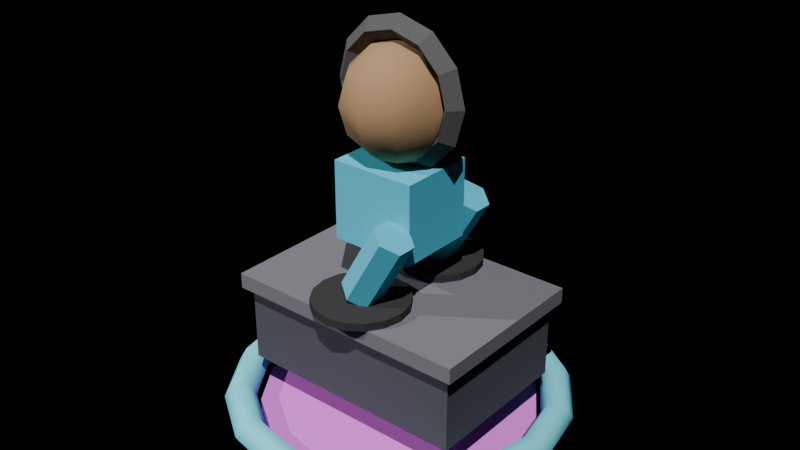 # Source: flyer.blend  (saved by Blender 5.0.119; exported with 4.5.12 LTS)
import bpy
from mathutils import Matrix  # noqa: F401  (used for matrix-valued properties, if any)

bpy.ops.wm.read_factory_settings(use_empty=True)
scene = bpy.context.scene
scene.name = 'Scene'

# ---- collections
col_collection = bpy.data.collections.new('Collection'); scene.collection.children.link(col_collection)

# ---- materials (node trees are filled in below, after node groups)
mat_hoverring = bpy.data.materials.new('HoverRing')
mat_glow = bpy.data.materials.new('Glow')
mat_deckbody = bpy.data.materials.new('DeckBody')
mat_decktop = bpy.data.materials.new('DeckTop')
mat_vinyl = bpy.data.materials.new('Vinyl')
mat_skin = bpy.data.materials.new('Skin')
mat_headphones = bpy.data.materials.new('Headphones')
mat_hoodie = bpy.data.materials.new('Hoodie')

# ---- material node trees
mat_hoverring.use_nodes = True; mat_hoverring.node_tree.nodes.clear()
_N = mat_hoverring.node_tree.nodes; _L = mat_hoverring.node_tree.links
n0 = _N.new('ShaderNodeBsdfPrincipled'); n0.name = 'Principled BSDF'; n0.location = (-200, 100)
n0.inputs[0].default_value = (0.2, 0.8, 0.95, 1.0)
n0.inputs[2].default_value = 1.0
n0.inputs[13].default_value = 0.0
n1 = _N.new('ShaderNodeOutputMaterial'); n1.name = 'Material Output'; n1.location = (200, 100)
_L.new(n0.outputs[0], n1.inputs[0])
n1.is_active_output = True
mat_glow.use_nodes = True; mat_glow.node_tree.nodes.clear()
_N = mat_glow.node_tree.nodes; _L = mat_glow.node_tree.links
n0 = _N.new('ShaderNodeBsdfPrincipled'); n0.name = 'Principled BSDF'; n0.location = (-200, 100)
n0.inputs[0].default_value = (0.9, 0.2, 0.9, 1.0)
n0.inputs[2].default_value = 1.0
n0.inputs[13].default_value = 0.0
n1 = _N.new('ShaderNodeOutputMaterial'); n1.name = 'Material Output'; n1.location = (200, 100)
_L.new(n0.outputs[0], n1.inputs[0])
n1.is_active_output = True
mat_deckbody.use_nodes = True; mat_deckbody.node_tree.nodes.clear()
_N = mat_deckbody.node_tree.nodes; _L = mat_deckbody.node_tree.links
n0 = _N.new('ShaderNodeBsdfPrincipled'); n0.name = 'Principled BSDF'; n0.location = (-200, 100)
n0.inputs[0].default_value = (0.1, 0.1, 0.12, 1.0)
n0.inputs[2].default_value = 1.0
n0.inputs[13].default_value = 0.0
n1 = _N.new('ShaderNodeOutputMaterial'); n1.name = 'Material Output'; n1.location = (200, 100)
_L.new(n0.outputs[0], n1.inputs[0])
n1.is_active_output = True
mat_decktop.use_nodes = True; mat_decktop.node_tree.nodes.clear()
_N = mat_decktop.node_tree.nodes; _L = mat_decktop.node_tree.links
n0 = _N.new('ShaderNodeBsdfPrincipled'); n0.name = 'Principled BSDF'; n0.location = (-200, 100)
n0.inputs[0].default_value = (0.2, 0.2, 0.22, 1.0)
n0.inputs[2].default_value = 1.0
n0.inputs[13].default_value = 0.0
n1 = _N.new('ShaderNodeOutputMaterial'); n1.name = 'Material Output'; n1.location = (200, 100)
_L.new(n0.outputs[0], n1.inputs[0])
n1.is_active_output = True
mat_vinyl.use_nodes = True; mat_vinyl.node_tree.nodes.clear()
_N = mat_vinyl.node_tree.nodes; _L = mat_vinyl.node_tree.links
n0 = _N.new('ShaderNodeBsdfPrincipled'); n0.name = 'Principled BSDF'; n0.location = (-200, 100)
n0.inputs[0].default_value = (0.05, 0.05, 0.05, 1.0)
n0.inputs[2].default_value = 1.0
n0.inputs[13].default_value = 0.0
n1 = _N.new('ShaderNodeOutputMaterial'); n1.name = 'Material Output'; n1.location = (200, 100)
_L.new(n0.outputs[0], n1.inputs[0])
n1.is_active_output = True
mat_skin.use_nodes = True; mat_skin.node_tree.nodes.clear()
_N = mat_skin.node_tree.nodes; _L = mat_skin.node_tree.links
n0 = _N.new('ShaderNodeBsdfPrincipled'); n0.name = 'Principled BSDF'; n0.location = (-200, 100)
n0.inputs[0].default_value = (0.45, 0.28, 0.15, 1.0)
n0.inputs[2].default_value = 1.0
n0.inputs[13].default_value = 0.0
n1 = _N.new('ShaderNodeOutputMaterial'); n1.name = 'Material Output'; n1.location = (200, 100)
_L.new(n0.outputs[0], n1.inputs[0])
n1.is_active_output = True
mat_headphones.use_nodes = True; mat_headphones.node_tree.nodes.clear()
_N = mat_headphones.node_tree.nodes; _L = mat_headphones.node_tree.links
n0 = _N.new('ShaderNodeBsdfPrincipled'); n0.name = 'Principled BSDF'; n0.location = (-200, 100)
n0.inputs[0].default_value = (0.12, 0.12, 0.12, 1.0)
n0.inputs[2].default_value = 1.0
n0.inputs[13].default_value = 0.0
n1 = _N.new('ShaderNodeOutputMaterial'); n1.name = 'Material Output'; n1.location = (200, 100)
_L.new(n0.outputs[0], n1.inputs[0])
n1.is_active_output = True
mat_hoodie.use_nodes = True; mat_hoodie.node_tree.nodes.clear()
_N = mat_hoodie.node_tree.nodes; _L = mat_hoodie.node_tree.links
n0 = _N.new('ShaderNodeBsdfPrincipled'); n0.name = 'Principled BSDF'; n0.location = (-200, 100)
n0.inputs[0].default_value = (0.1, 0.6, 0.8, 1.0)
n0.inputs[2].default_value = 1.0
n0.inputs[13].default_value = 0.0
n1 = _N.new('ShaderNodeOutputMaterial'); n1.name = 'Material Output'; n1.location = (200, 100)
_L.new(n0.outputs[0], n1.inputs[0])
n1.is_active_output = True

# ---- world
world_world = bpy.data.worlds.new('World'); scene.world = world_world
world_world.use_nodes = True; world_world.node_tree.nodes.clear()
_N = world_world.node_tree.nodes; _L = world_world.node_tree.links
n0 = _N.new('ShaderNodeOutputWorld'); n0.name = 'World Output'; n0.location = (200, 100)
n1 = _N.new('ShaderNodeBackground'); n1.name = 'Background'; n1.location = (-200, 100)
n1.inputs[0].default_value = (0.0, 0.0, 0.0, 1.0)
n1.inputs[1].default_value = 0.0
_L.new(n1.outputs[0], n0.inputs[0])
n0.is_active_output = True
world_world.color = (0.05088, 0.05088, 0.05088)
world_world.sun_shadow_jitter_overblur = 0.0

# ---- lights
light_sun = bpy.data.lights.new('Sun', 'SUN')
light_sun.energy = 3.0
light_sun_001 = bpy.data.lights.new('Sun.001', 'SUN')
light_sun_001.energy = 1.5

# ---- meshes
me_torus = bpy.data.meshes.new('Torus')
me_torus.from_pydata([(0.44, 0.0, 0.0), (0.42, 0.0, 0.03464), (0.38, 0.0, 0.03464), (0.36, 0.0, 4.899e-18), (0.38, 0.0, -0.03464), (0.42, 0.0, -0.03464), (0.4065, 0.1684, 0.0), (0.388, 0.1607, 0.03464), (0.3511, 0.1454, 0.03464), (0.3326, 0.1378, 4.899e-18), (0.3511, 0.1454, -0.03464), (0.388, 0.1607, -0.03464), (0.3111, 0.3111, 0.0), (0.297, 0.297, 0.03464), (0.2687, 0.2687, 0.03464), (0.2546, 0.2546, 4.899e-18), (0.2687, 0.2687, -0.03464), (0.297, 0.297, -0.03464), (0.1684, 0.4065, 0.0), (0.1607, 0.388, 0.03464), (0.1454, 0.3511, 0.03464), (0.1378, 0.3326, 4.899e-18), (0.1454, 0.3511, -0.03464), (0.1607, 0.388, -0.03464), (3.322e-08, 0.44, 0.0), (3.171e-08, 0.42, 0.03464), (2.869e-08, 0.38, 0.03464), (2.718e-08, 0.36, 4.899e-18), (2.869e-08, 0.38, -0.03464), (3.171e-08, 0.42, -0.03464), (-0.1684, 0.4065, 0.0), (-0.1607, 0.388, 0.03464), (-0.1454, 0.3511, 0.03464), (-0.1378, 0.3326, 4.899e-18), (-0.1454, 0.3511, -0.03464), (-0.1607, 0.388, -0.03464), (-0.3111, 0.3111, 0.0), (-0.297, 0.297, 0.03464), (-0.2687, 0.2687, 0.03464), (-0.2546, 0.2546, 4.899e-18), (-0.2687, 0.2687, -0.03464), (-0.297, 0.297, -0.03464), (-0.4065, 0.1684, 0.0), (-0.388, 0.1607, 0.03464), (-0.3511, 0.1454, 0.03464), (-0.3326, 0.1378, 4.899e-18), (-0.3511, 0.1454, -0.03464), (-0.388, 0.1607, -0.03464), (-0.44, 3.847e-08, 0.0), (-0.42, 3.672e-08, 0.03464), (-0.38, 3.322e-08, 0.03464), (-0.36, 3.147e-08, 4.899e-18), (-0.38, 3.322e-08, -0.03464), (-0.42, 3.672e-08, -0.03464), (-0.4065, -0.1684, 0.0), (-0.388, -0.1607, 0.03464), (-0.3511, -0.1454, 0.03464), (-0.3326, -0.1378, 4.899e-18), (-0.3511, -0.1454, -0.03464), (-0.388, -0.1607, -0.03464), (-0.3111, -0.3111, 0.0), (-0.297, -0.297, 0.03464), (-0.2687, -0.2687, 0.03464), (-0.2546, -0.2546, 4.899e-18), (-0.2687, -0.2687, -0.03464), (-0.297, -0.297, -0.03464), (-0.1684, -0.4065, 0.0), (-0.1607, -0.388, 0.03464), (-0.1454, -0.3511, 0.03464), (-0.1378, -0.3326, 4.899e-18), (-0.1454, -0.3511, -0.03464), (-0.1607, -0.388, -0.03464), (3.322e-08, -0.44, 0.0), (3.171e-08, -0.42, 0.03464), (2.869e-08, -0.38, 0.03464), (2.718e-08, -0.36, 4.899e-18), (2.869e-08, -0.38, -0.03464), (3.171e-08, -0.42, -0.03464), (0.1684, -0.4065, 0.0), (0.1607, -0.388, 0.03464), (0.1454, -0.3511, 0.03464), (0.1378, -0.3326, 4.899e-18), (0.1454, -0.3511, -0.03464), (0.1607, -0.388, -0.03464), (0.3111, -0.3111, 0.0), (0.297, -0.297, 0.03464), (0.2687, -0.2687, 0.03464), (0.2546, -0.2546, 4.899e-18), (0.2687, -0.2687, -0.03464), (0.297, -0.297, -0.03464), (0.4065, -0.1684, 0.0), (0.388, -0.1607, 0.03464), (0.3511, -0.1454, 0.03464), (0.3326, -0.1378, 4.899e-18), (0.3511, -0.1454, -0.03464), (0.388, -0.1607, -0.03464)], [], [(0, 6, 7, 1), (1, 7, 8, 2), (2, 8, 9, 3), (3, 9, 10, 4), (4, 10, 11, 5), (5, 11, 6, 0), (6, 12, 13, 7), (7, 13, 14, 8), (8, 14, 15, 9), (9, 15, 16, 10), (10, 16, 17, 11), (11, 17, 12, 6), (12, 18, 19, 13), (13, 19, 20, 14), (14, 20, 21, 15), (15, 21, 22, 16), (16, 22, 23, 17), (17, 23, 18, 12), (18, 24, 25, 19), (19, 25, 26, 20), (20, 26, 27, 21), (21, 27, 28, 22), (22, 28, 29, 23), (23, 29, 24, 18), (24, 30, 31, 25), (25, 31, 32, 26), (26, 32, 33, 27), (27, 33, 34, 28), (28, 34, 35, 29), (29, 35, 30, 24), (30, 36, 37, 31), (31, 37, 38, 32), (32, 38, 39, 33), (33, 39, 40, 34), (34, 40, 41, 35), (35, 41, 36, 30), (36, 42, 43, 37), (37, 43, 44, 38), (38, 44, 45, 39), (39, 45, 46, 40), (40, 46, 47, 41), (41, 47, 42, 36), (42, 48, 49, 43), (43, 49, 50, 44), (44, 50, 51, 45), (45, 51, 52, 46), (46, 52, 53, 47), (47, 53, 48, 42), (48, 54, 55, 49), (49, 55, 56, 50), (50, 56, 57, 51), (51, 57, 58, 52), (52, 58, 59, 53), (53, 59, 54, 48), (54, 60, 61, 55), (55, 61, 62, 56), (56, 62, 63, 57), (57, 63, 64, 58), (58, 64, 65, 59), (59, 65, 60, 54), (60, 66, 67, 61), (61, 67, 68, 62), (62, 68, 69, 63), (63, 69, 70, 64), (64, 70, 71, 65), (65, 71, 66, 60), (66, 72, 73, 67), (67, 73, 74, 68), (68, 74, 75, 69), (69, 75, 76, 70), (70, 76, 77, 71), (71, 77, 72, 66), (72, 78, 79, 73), (73, 79, 80, 74), (74, 80, 81, 75), (75, 81, 82, 76), (76, 82, 83, 77), (77, 83, 78, 72), (78, 84, 85, 79), (79, 85, 86, 80), (80, 86, 87, 81), (81, 87, 88, 82), (82, 88, 89, 83), (83, 89, 84, 78), (84, 90, 91, 85), (85, 91, 92, 86), (86, 92, 93, 87), (87, 93, 94, 88), (88, 94, 95, 89), (89, 95, 90, 84), (90, 0, 1, 91), (91, 1, 2, 92), (92, 2, 3, 93), (93, 3, 4, 94), (94, 4, 5, 95), (95, 5, 0, 90)])
me_torus.polygons.foreach_set('use_smooth', [True] * 96)
_uv = me_torus.uv_layers.new(name='UVMap')
_uv.uv.foreach_set('vector', [0.5, 0.5, 0.5625, 0.5, 0.5625, 0.6667, 0.5, 0.6667, 0.5, 0.6667, 0.5625, 0.6667, 0.5625, 0.8333, 0.5, 0.8333, 0.5, 0.8333, 0.5625, 0.8333, 0.5625, 1.0, 0.5, 1.0, 0.5, -1.11e-16, 0.5625, -1.11e-16, 0.5625, 0.1667, 0.5, 0.1667, 0.5, 0.1667, 0.5625, 0.1667, 0.5625, 0.3333, 0.5, 0.3333, 0.5, 0.3333, 0.5625, 0.3333, 0.5625, 0.5, 0.5, 0.5, 0.5625, 0.5, 0.625, 0.5, 0.625, 0.6667, 0.5625, 0.6667, 0.5625, 0.6667, 0.625, 0.6667, 0.625, 0.8333, 0.5625, 0.8333, 0.5625, 0.8333, 0.625, 0.8333, 0.625, 1.0, 0.5625, 1.0, 0.5625, -1.11e-16, 0.625, -1.11e-16, 0.625, 0.1667, 0.5625, 0.1667, 0.5625, 0.1667, 0.625, 0.1667, 0.625, 0.3333, 0.5625, 0.3333, 0.5625, 0.3333, 0.625, 0.3333, 0.625, 0.5, 0.5625, 0.5, 0.625, 0.5, 0.6875, 0.5, 0.6875, 0.6667, 0.625, 0.6667, 0.625, 0.6667, 0.6875, 0.6667, 0.6875, 0.8333, 0.625, 0.8333, 0.625, 0.8333, 0.6875, 0.8333, 0.6875, 1.0, 0.625, 1.0, 0.625, -1.11e-16, 0.6875, -1.11e-16, 0.6875, 0.1667, 0.625, 0.1667, 0.625, 0.1667, 0.6875, 0.1667, 0.6875, 0.3333, 0.625, 0.3333, 0.625, 0.3333, 0.6875, 0.3333, 0.6875, 0.5, 0.625, 0.5, 0.6875, 0.5, 0.75, 0.5, 0.75, 0.6667, 0.6875, 0.6667, 0.6875, 0.6667, 0.75, 0.6667, 0.75, 0.8333, 0.6875, 0.8333, 0.6875, 0.8333, 0.75, 0.8333, 0.75, 1.0, 0.6875, 1.0, 0.6875, -1.11e-16, 0.75, -1.11e-16, 0.75, 0.1667, 0.6875, 0.1667, 0.6875, 0.1667, 0.75, 0.1667, 0.75, 0.3333, 0.6875, 0.3333, 0.6875, 0.3333, 0.75, 0.3333, 0.75, 0.5, 0.6875, 0.5, 0.75, 0.5, 0.8125, 0.5, 0.8125, 0.6667, 0.75, 0.6667, 0.75, 0.6667, 0.8125, 0.6667, 0.8125, 0.8333, 0.75, 0.8333, 0.75, 0.8333, 0.8125, 0.8333, 0.8125, 1.0, 0.75, 1.0, 0.75, -1.11e-16, 0.8125, -1.11e-16, 0.8125, 0.1667, 0.75, 0.1667, 0.75, 0.1667, 0.8125, 0.1667, 0.8125, 0.3333, 0.75, 0.3333, 0.75, 0.3333, 0.8125, 0.3333, 0.8125, 0.5, 0.75, 0.5, 0.8125, 0.5, 0.875, 0.5, 0.875, 0.6667, 0.8125, 0.6667, 0.8125, 0.6667, 0.875, 0.6667, 0.875, 0.8333, 0.8125, 0.8333, 0.8125, 0.8333, 0.875, 0.8333, 0.875, 1.0, 0.8125, 1.0, 0.8125, -1.11e-16, 0.875, -1.11e-16, 0.875, 0.1667, 0.8125, 0.1667, 0.8125, 0.1667, 0.875, 0.1667, 0.875, 0.3333, 0.8125, 0.3333, 0.8125, 0.3333, 0.875, 0.3333, 0.875, 0.5, 0.8125, 0.5, 0.875, 0.5, 0.9375, 0.5, 0.9375, 0.6667, 0.875, 0.6667, 0.875, 0.6667, 0.9375, 0.6667, 0.9375, 0.8333, 0.875, 0.8333, 0.875, 0.8333, 0.9375, 0.8333, 0.9375, 1.0, 0.875, 1.0, 0.875, -1.11e-16, 0.9375, -1.11e-16, 0.9375, 0.1667, 0.875, 0.1667, 0.875, 0.1667, 0.9375, 0.1667, 0.9375, 0.3333, 0.875, 0.3333, 0.875, 0.3333, 0.9375, 0.3333, 0.9375, 0.5, 0.875, 0.5, 0.9375, 0.5, 1.0, 0.5, 1.0, 0.6667, 0.9375, 0.6667, 0.9375, 0.6667, 1.0, 0.6667, 1.0, 0.8333, 0.9375, 0.8333, 0.9375, 0.8333, 1.0, 0.8333, 1.0, 1.0, 0.9375, 1.0, 0.9375, -1.11e-16, 1.0, -1.11e-16, 1.0, 0.1667, 0.9375, 0.1667, 0.9375, 0.1667, 1.0, 0.1667, 1.0, 0.3333, 0.9375, 0.3333, 0.9375, 0.3333, 1.0, 0.3333, 1.0, 0.5, 0.9375, 0.5, 0.0, 0.5, 0.0625, 0.5, 0.0625, 0.6667, 0.0, 0.6667, 0.0, 0.6667, 0.0625, 0.6667, 0.0625, 0.8333, 0.0, 0.8333, 0.0, 0.8333, 0.0625, 0.8333, 0.0625, 1.0, 0.0, 1.0, 0.0, -1.11e-16, 0.0625, -1.11e-16, 0.0625, 0.1667, 0.0, 0.1667, 0.0, 0.1667, 0.0625, 0.1667, 0.0625, 0.3333, 0.0, 0.3333, 0.0, 0.3333, 0.0625, 0.3333, 0.0625, 0.5, 0.0, 0.5, 0.0625, 0.5, 0.125, 0.5, 0.125, 0.6667, 0.0625, 0.6667, 0.0625, 0.6667, 0.125, 0.6667, 0.125, 0.8333, 0.0625, 0.8333, 0.0625, 0.8333, 0.125, 0.8333, 0.125, 1.0, 0.0625, 1.0, 0.0625, -1.11e-16, 0.125, -1.11e-16, 0.125, 0.1667, 0.0625, 0.1667, 0.0625, 0.1667, 0.125, 0.1667, 0.125, 0.3333, 0.0625, 0.3333, 0.0625, 0.3333, 0.125, 0.3333, 0.125, 0.5, 0.0625, 0.5, 0.125, 0.5, 0.1875, 0.5, 0.1875, 0.6667, 0.125, 0.6667, 0.125, 0.6667, 0.1875, 0.6667, 0.1875, 0.8333, 0.125, 0.8333, 0.125, 0.8333, 0.1875, 0.8333, 0.1875, 1.0, 0.125, 1.0, 0.125, -1.11e-16, 0.1875, -1.11e-16, 0.1875, 0.1667, 0.125, 0.1667, 0.125, 0.1667, 0.1875, 0.1667, 0.1875, 0.3333, 0.125, 0.3333, 0.125, 0.3333, 0.1875, 0.3333, 0.1875, 0.5, 0.125, 0.5, 0.1875, 0.5, 0.25, 0.5, 0.25, 0.6667, 0.1875, 0.6667, 0.1875, 0.6667, 0.25, 0.6667, 0.25, 0.8333, 0.1875, 0.8333, 0.1875, 0.8333, 0.25, 0.8333, 0.25, 1.0, 0.1875, 1.0, 0.1875, -1.11e-16, 0.25, -1.11e-16, 0.25, 0.1667, 0.1875, 0.1667, 0.1875, 0.1667, 0.25, 0.1667, 0.25, 0.3333, 0.1875, 0.3333, 0.1875, 0.3333, 0.25, 0.3333, 0.25, 0.5, 0.1875, 0.5, 0.25, 0.5, 0.3125, 0.5, 0.3125, 0.6667, 0.25, 0.6667, 0.25, 0.6667, 0.3125, 0.6667, 0.3125, 0.8333, 0.25, 0.8333, 0.25, 0.8333, 0.3125, 0.8333, 0.3125, 1.0, 0.25, 1.0, 0.25, -1.11e-16, 0.3125, -1.11e-16, 0.3125, 0.1667, 0.25, 0.1667, 0.25, 0.1667, 0.3125, 0.1667, 0.3125, 0.3333, 0.25, 0.3333, 0.25, 0.3333, 0.3125, 0.3333, 0.3125, 0.5, 0.25, 0.5, 0.3125, 0.5, 0.375, 0.5, 0.375, 0.6667, 0.3125, 0.6667, 0.3125, 0.6667, 0.375, 0.6667, 0.375, 0.8333, 0.3125, 0.8333, 0.3125, 0.8333, 0.375, 0.8333, 0.375, 1.0, 0.3125, 1.0, 0.3125, -1.11e-16, 0.375, -1.11e-16, 0.375, 0.1667, 0.3125, 0.1667, 0.3125, 0.1667, 0.375, 0.1667, 0.375, 0.3333, 0.3125, 0.3333, 0.3125, 0.3333, 0.375, 0.3333, 0.375, 0.5, 0.3125, 0.5, 0.375, 0.5, 0.4375, 0.5, 0.4375, 0.6667, 0.375, 0.6667, 0.375, 0.6667, 0.4375, 0.6667, 0.4375, 0.8333, 0.375, 0.8333, 0.375, 0.8333, 0.4375, 0.8333, 0.4375, 1.0, 0.375, 1.0, 0.375, -1.11e-16, 0.4375, -1.11e-16, 0.4375, 0.1667, 0.375, 0.1667, 0.375, 0.1667, 0.4375, 0.1667, 0.4375, 0.3333, 0.375, 0.3333, 0.375, 0.3333, 0.4375, 0.3333, 0.4375, 0.5, 0.375, 0.5, 0.4375, 0.5, 0.5, 0.5, 0.5, 0.6667, 0.4375, 0.6667, 0.4375, 0.6667, 0.5, 0.6667, 0.5, 0.8333, 0.4375, 0.8333, 0.4375, 0.8333, 0.5, 0.8333, 0.5, 1.0, 0.4375, 1.0, 0.4375, -1.11e-16, 0.5, -1.11e-16, 0.5, 0.1667, 0.4375, 0.1667, 0.4375, 0.1667, 0.5, 0.1667, 0.5, 0.3333, 0.4375, 0.3333, 0.4375, 0.3333, 0.5, 0.3333, 0.5, 0.5, 0.4375, 0.5])
me_torus.materials.append(mat_hoverring)
me_torus.update()
me_cylinder = bpy.data.meshes.new('Cylinder')
me_cylinder.from_pydata([(0.0, 0.35, -0.015), (0.0, 0.35, 0.015), (0.1339, 0.3234, -0.015), (0.1339, 0.3234, 0.015), (0.2475, 0.2475, -0.015), (0.2475, 0.2475, 0.015), (0.3234, 0.1339, -0.015), (0.3234, 0.1339, 0.015), (0.35, 0.0, -0.015), (0.35, 0.0, 0.015), (0.3234, -0.1339, -0.015), (0.3234, -0.1339, 0.015), (0.2475, -0.2475, -0.015), (0.2475, -0.2475, 0.015), (0.1339, -0.3234, -0.015), (0.1339, -0.3234, 0.015), (0.0, -0.35, -0.015), (0.0, -0.35, 0.015), (-0.1339, -0.3234, -0.015), (-0.1339, -0.3234, 0.015), (-0.2475, -0.2475, -0.015), (-0.2475, -0.2475, 0.015), (-0.3234, -0.1339, -0.015), (-0.3234, -0.1339, 0.015), (-0.35, 0.0, -0.015), (-0.35, 0.0, 0.015), (-0.3234, 0.1339, -0.015), (-0.3234, 0.1339, 0.015), (-0.2475, 0.2475, -0.015), (-0.2475, 0.2475, 0.015), (-0.1339, 0.3234, -0.015), (-0.1339, 0.3234, 0.015)], [], [(0, 1, 3, 2), (2, 3, 5, 4), (4, 5, 7, 6), (6, 7, 9, 8), (8, 9, 11, 10), (10, 11, 13, 12), (12, 13, 15, 14), (14, 15, 17, 16), (16, 17, 19, 18), (18, 19, 21, 20), (20, 21, 23, 22), (22, 23, 25, 24), (24, 25, 27, 26), (26, 27, 29, 28), (3, 1, 31, 29, 27, 25, 23, 21, 19, 17, 15, 13, 11, 9, 7, 5), (28, 29, 31, 30), (30, 31, 1, 0), (0, 2, 4, 6, 8, 10, 12, 14, 16, 18, 20, 22, 24, 26, 28, 30)])
_uv = me_cylinder.uv_layers.new(name='UVMap')
_uv.uv.foreach_set('vector', [1.0, 0.5, 1.0, 1.0, 0.9375, 1.0, 0.9375, 0.5, 0.9375, 0.5, 0.9375, 1.0, 0.875, 1.0, 0.875, 0.5, 0.875, 0.5, 0.875, 1.0, 0.8125, 1.0, 0.8125, 0.5, 0.8125, 0.5, 0.8125, 1.0, 0.75, 1.0, 0.75, 0.5, 0.75, 0.5, 0.75, 1.0, 0.6875, 1.0, 0.6875, 0.5, 0.6875, 0.5, 0.6875, 1.0, 0.625, 1.0, 0.625, 0.5, 0.625, 0.5, 0.625, 1.0, 0.5625, 1.0, 0.5625, 0.5, 0.5625, 0.5, 0.5625, 1.0, 0.5, 1.0, 0.5, 0.5, 0.5, 0.5, 0.5, 1.0, 0.4375, 1.0, 0.4375, 0.5, 0.4375, 0.5, 0.4375, 1.0, 0.375, 1.0, 0.375, 0.5, 0.375, 0.5, 0.375, 1.0, 0.3125, 1.0, 0.3125, 0.5, 0.3125, 0.5, 0.3125, 1.0, 0.25, 1.0, 0.25, 0.5, 0.25, 0.5, 0.25, 1.0, 0.1875, 1.0, 0.1875, 0.5, 0.1875, 0.5, 0.1875, 1.0, 0.125, 1.0, 0.125, 0.5, 0.3418, 0.4717, 0.25, 0.49, 0.1582, 0.4717, 0.08029, 0.4197, 0.02827, 0.3418, 0.01, 0.25, 0.02827, 0.1582, 0.08029, 0.08029, 0.1582, 0.02827, 0.25, 0.01, 0.3418, 0.02827, 0.4197, 0.08029, 0.4717, 0.1582, 0.49, 0.25, 0.4717, 0.3418, 0.4197, 0.4197, 0.125, 0.5, 0.125, 1.0, 0.0625, 1.0, 0.0625, 0.5, 0.0625, 0.5, 0.0625, 1.0, 0.0, 1.0, 0.0, 0.5, 0.75, 0.49, 0.8418, 0.4717, 0.9197, 0.4197, 0.9717, 0.3418, 0.99, 0.25, 0.9717, 0.1582, 0.9197, 0.08029, 0.8418, 0.02827, 0.75, 0.01, 0.6582, 0.02827, 0.5803, 0.08029, 0.5283, 0.1582, 0.51, 0.25, 0.5283, 0.3418, 0.5803, 0.4197, 0.6582, 0.4717])
me_cylinder.materials.append(mat_glow)
me_cylinder.update()
me_cube = bpy.data.meshes.new('Cube')
me_cube.from_pydata([(-0.3, -0.2, 0.22), (-0.3, -0.2, 0.42), (-0.3, 0.2, 0.22), (-0.3, 0.2, 0.42), (0.3, -0.2, 0.22), (0.3, -0.2, 0.42), (0.3, 0.2, 0.22), (0.3, 0.2, 0.42)], [], [(0, 1, 3, 2), (2, 3, 7, 6), (6, 7, 5, 4), (4, 5, 1, 0), (2, 6, 4, 0), (7, 3, 1, 5)])
_uv = me_cube.uv_layers.new(name='UVMap')
_uv.uv.foreach_set('vector', [0.375, 0.0, 0.625, 0.0, 0.625, 0.25, 0.375, 0.25, 0.375, 0.25, 0.625, 0.25, 0.625, 0.5, 0.375, 0.5, 0.375, 0.5, 0.625, 0.5, 0.625, 0.75, 0.375, 0.75, 0.375, 0.75, 0.625, 0.75, 0.625, 1.0, 0.375, 1.0, 0.125, 0.5, 0.375, 0.5, 0.375, 0.75, 0.125, 0.75, 0.625, 0.5, 0.875, 0.5, 0.875, 0.75, 0.625, 0.75])
me_cube.materials.append(mat_deckbody)
me_cube.update()
me_cube_001 = bpy.data.meshes.new('Cube.001')
me_cube_001.from_pydata([(-0.32, -0.22, 0.42), (-0.32, -0.22, 0.46), (-0.32, 0.22, 0.42), (-0.32, 0.22, 0.46), (0.32, -0.22, 0.42), (0.32, -0.22, 0.46), (0.32, 0.22, 0.42), (0.32, 0.22, 0.46)], [], [(0, 1, 3, 2), (2, 3, 7, 6), (6, 7, 5, 4), (4, 5, 1, 0), (2, 6, 4, 0), (7, 3, 1, 5)])
_uv = me_cube_001.uv_layers.new(name='UVMap')
_uv.uv.foreach_set('vector', [0.375, 0.0, 0.625, 0.0, 0.625, 0.25, 0.375, 0.25, 0.375, 0.25, 0.625, 0.25, 0.625, 0.5, 0.375, 0.5, 0.375, 0.5, 0.625, 0.5, 0.625, 0.75, 0.375, 0.75, 0.375, 0.75, 0.625, 0.75, 0.625, 1.0, 0.375, 1.0, 0.125, 0.5, 0.375, 0.5, 0.375, 0.75, 0.125, 0.75, 0.625, 0.5, 0.875, 0.5, 0.875, 0.75, 0.625, 0.75])
me_cube_001.materials.append(mat_decktop)
me_cube_001.update()
me_cylinder_001 = bpy.data.meshes.new('Cylinder.001')
me_cylinder_001.from_pydata([(0.0, 0.12, -0.01), (0.0, 0.12, 0.01), (0.04592, 0.1109, -0.01), (0.04592, 0.1109, 0.01), (0.08485, 0.08485, -0.01), (0.08485, 0.08485, 0.01), (0.1109, 0.04592, -0.01), (0.1109, 0.04592, 0.01), (0.12, 0.0, -0.01), (0.12, 0.0, 0.01), (0.1109, -0.04592, -0.01), (0.1109, -0.04592, 0.01), (0.08485, -0.08485, -0.01), (0.08485, -0.08485, 0.01), (0.04592, -0.1109, -0.01), (0.04592, -0.1109, 0.01), (0.0, -0.12, -0.01), (0.0, -0.12, 0.01), (-0.04592, -0.1109, -0.01), (-0.04592, -0.1109, 0.01), (-0.08485, -0.08485, -0.01), (-0.08485, -0.08485, 0.01), (-0.1109, -0.04592, -0.01), (-0.1109, -0.04592, 0.01), (-0.12, 0.0, -0.01), (-0.12, 0.0, 0.01), (-0.1109, 0.04592, -0.01), (-0.1109, 0.04592, 0.01), (-0.08485, 0.08485, -0.01), (-0.08485, 0.08485, 0.01), (-0.04592, 0.1109, -0.01), (-0.04592, 0.1109, 0.01)], [], [(0, 1, 3, 2), (2, 3, 5, 4), (4, 5, 7, 6), (6, 7, 9, 8), (8, 9, 11, 10), (10, 11, 13, 12), (12, 13, 15, 14), (14, 15, 17, 16), (16, 17, 19, 18), (18, 19, 21, 20), (20, 21, 23, 22), (22, 23, 25, 24), (24, 25, 27, 26), (26, 27, 29, 28), (3, 1, 31, 29, 27, 25, 23, 21, 19, 17, 15, 13, 11, 9, 7, 5), (28, 29, 31, 30), (30, 31, 1, 0), (0, 2, 4, 6, 8, 10, 12, 14, 16, 18, 20, 22, 24, 26, 28, 30)])
_uv = me_cylinder_001.uv_layers.new(name='UVMap')
_uv.uv.foreach_set('vector', [1.0, 0.5, 1.0, 1.0, 0.9375, 1.0, 0.9375, 0.5, 0.9375, 0.5, 0.9375, 1.0, 0.875, 1.0, 0.875, 0.5, 0.875, 0.5, 0.875, 1.0, 0.8125, 1.0, 0.8125, 0.5, 0.8125, 0.5, 0.8125, 1.0, 0.75, 1.0, 0.75, 0.5, 0.75, 0.5, 0.75, 1.0, 0.6875, 1.0, 0.6875, 0.5, 0.6875, 0.5, 0.6875, 1.0, 0.625, 1.0, 0.625, 0.5, 0.625, 0.5, 0.625, 1.0, 0.5625, 1.0, 0.5625, 0.5, 0.5625, 0.5, 0.5625, 1.0, 0.5, 1.0, 0.5, 0.5, 0.5, 0.5, 0.5, 1.0, 0.4375, 1.0, 0.4375, 0.5, 0.4375, 0.5, 0.4375, 1.0, 0.375, 1.0, 0.375, 0.5, 0.375, 0.5, 0.375, 1.0, 0.3125, 1.0, 0.3125, 0.5, 0.3125, 0.5, 0.3125, 1.0, 0.25, 1.0, 0.25, 0.5, 0.25, 0.5, 0.25, 1.0, 0.1875, 1.0, 0.1875, 0.5, 0.1875, 0.5, 0.1875, 1.0, 0.125, 1.0, 0.125, 0.5, 0.3418, 0.4717, 0.25, 0.49, 0.1582, 0.4717, 0.08029, 0.4197, 0.02827, 0.3418, 0.01, 0.25, 0.02827, 0.1582, 0.08029, 0.08029, 0.1582, 0.02827, 0.25, 0.01, 0.3418, 0.02827, 0.4197, 0.08029, 0.4717, 0.1582, 0.49, 0.25, 0.4717, 0.3418, 0.4197, 0.4197, 0.125, 0.5, 0.125, 1.0, 0.0625, 1.0, 0.0625, 0.5, 0.0625, 0.5, 0.0625, 1.0, 0.0, 1.0, 0.0, 0.5, 0.75, 0.49, 0.8418, 0.4717, 0.9197, 0.4197, 0.9717, 0.3418, 0.99, 0.25, 0.9717, 0.1582, 0.9197, 0.08029, 0.8418, 0.02827, 0.75, 0.01, 0.6582, 0.02827, 0.5803, 0.08029, 0.5283, 0.1582, 0.51, 0.25, 0.5283, 0.3418, 0.5803, 0.4197, 0.6582, 0.4717])
me_cylinder_001.materials.append(mat_vinyl)
me_cylinder_001.update()
me_cylinder_002 = bpy.data.meshes.new('Cylinder.002')
me_cylinder_002.from_pydata([(0.0, 0.12, -0.01), (0.0, 0.12, 0.01), (0.04592, 0.1109, -0.01), (0.04592, 0.1109, 0.01), (0.08485, 0.08485, -0.01), (0.08485, 0.08485, 0.01), (0.1109, 0.04592, -0.01), (0.1109, 0.04592, 0.01), (0.12, 0.0, -0.01), (0.12, 0.0, 0.01), (0.1109, -0.04592, -0.01), (0.1109, -0.04592, 0.01), (0.08485, -0.08485, -0.01), (0.08485, -0.08485, 0.01), (0.04592, -0.1109, -0.01), (0.04592, -0.1109, 0.01), (0.0, -0.12, -0.01), (0.0, -0.12, 0.01), (-0.04592, -0.1109, -0.01), (-0.04592, -0.1109, 0.01), (-0.08485, -0.08485, -0.01), (-0.08485, -0.08485, 0.01), (-0.1109, -0.04592, -0.01), (-0.1109, -0.04592, 0.01), (-0.12, 0.0, -0.01), (-0.12, 0.0, 0.01), (-0.1109, 0.04592, -0.01), (-0.1109, 0.04592, 0.01), (-0.08485, 0.08485, -0.01), (-0.08485, 0.08485, 0.01), (-0.04592, 0.1109, -0.01), (-0.04592, 0.1109, 0.01)], [], [(0, 1, 3, 2), (2, 3, 5, 4), (4, 5, 7, 6), (6, 7, 9, 8), (8, 9, 11, 10), (10, 11, 13, 12), (12, 13, 15, 14), (14, 15, 17, 16), (16, 17, 19, 18), (18, 19, 21, 20), (20, 21, 23, 22), (22, 23, 25, 24), (24, 25, 27, 26), (26, 27, 29, 28), (3, 1, 31, 29, 27, 25, 23, 21, 19, 17, 15, 13, 11, 9, 7, 5), (28, 29, 31, 30), (30, 31, 1, 0), (0, 2, 4, 6, 8, 10, 12, 14, 16, 18, 20, 22, 24, 26, 28, 30)])
_uv = me_cylinder_002.uv_layers.new(name='UVMap')
_uv.uv.foreach_set('vector', [1.0, 0.5, 1.0, 1.0, 0.9375, 1.0, 0.9375, 0.5, 0.9375, 0.5, 0.9375, 1.0, 0.875, 1.0, 0.875, 0.5, 0.875, 0.5, 0.875, 1.0, 0.8125, 1.0, 0.8125, 0.5, 0.8125, 0.5, 0.8125, 1.0, 0.75, 1.0, 0.75, 0.5, 0.75, 0.5, 0.75, 1.0, 0.6875, 1.0, 0.6875, 0.5, 0.6875, 0.5, 0.6875, 1.0, 0.625, 1.0, 0.625, 0.5, 0.625, 0.5, 0.625, 1.0, 0.5625, 1.0, 0.5625, 0.5, 0.5625, 0.5, 0.5625, 1.0, 0.5, 1.0, 0.5, 0.5, 0.5, 0.5, 0.5, 1.0, 0.4375, 1.0, 0.4375, 0.5, 0.4375, 0.5, 0.4375, 1.0, 0.375, 1.0, 0.375, 0.5, 0.375, 0.5, 0.375, 1.0, 0.3125, 1.0, 0.3125, 0.5, 0.3125, 0.5, 0.3125, 1.0, 0.25, 1.0, 0.25, 0.5, 0.25, 0.5, 0.25, 1.0, 0.1875, 1.0, 0.1875, 0.5, 0.1875, 0.5, 0.1875, 1.0, 0.125, 1.0, 0.125, 0.5, 0.3418, 0.4717, 0.25, 0.49, 0.1582, 0.4717, 0.08029, 0.4197, 0.02827, 0.3418, 0.01, 0.25, 0.02827, 0.1582, 0.08029, 0.08029, 0.1582, 0.02827, 0.25, 0.01, 0.3418, 0.02827, 0.4197, 0.08029, 0.4717, 0.1582, 0.49, 0.25, 0.4717, 0.3418, 0.4197, 0.4197, 0.125, 0.5, 0.125, 1.0, 0.0625, 1.0, 0.0625, 0.5, 0.0625, 0.5, 0.0625, 1.0, 0.0, 1.0, 0.0, 0.5, 0.75, 0.49, 0.8418, 0.4717, 0.9197, 0.4197, 0.9717, 0.3418, 0.99, 0.25, 0.9717, 0.1582, 0.9197, 0.08029, 0.8418, 0.02827, 0.75, 0.01, 0.6582, 0.02827, 0.5803, 0.08029, 0.5283, 0.1582, 0.51, 0.25, 0.5283, 0.3418, 0.5803, 0.4197, 0.6582, 0.4717])
me_cylinder_002.materials.append(mat_vinyl)
me_cylinder_002.update()
me_sphere = bpy.data.meshes.new('Sphere')
me_sphere.from_pydata([(0.0, 0.0, 0.14), (0.0, 0.0, -0.14), (0.04114, 0.05663, 0.1212), (0.07127, 0.09809, 0.07), (0.08229, 0.1133, 0.0), (0.07127, 0.09809, -0.07), (0.04114, 0.05663, -0.1212), (0.06657, 0.02163, 0.1212), (0.1153, 0.03747, 0.07), (0.1331, 0.04326, 0.0), (0.1153, 0.03747, -0.07), (0.06657, 0.02163, -0.1212), (0.06657, -0.02163, 0.1212), (0.1153, -0.03747, 0.07), (0.1331, -0.04326, 0.0), (0.1153, -0.03747, -0.07), (0.06657, -0.02163, -0.1212), (0.04114, -0.05663, 0.1212), (0.07127, -0.09809, 0.07), (0.08229, -0.1133, 0.0), (0.07127, -0.09809, -0.07), (0.04114, -0.05663, -0.1212), (3.725e-09, -0.07, 0.1212), (7.451e-09, -0.1212, 0.07), (7.451e-09, -0.14, 0.0), (7.451e-09, -0.1212, -0.07), (3.725e-09, -0.07, -0.1212), (-0.04114, -0.05663, 0.1212), (-0.07127, -0.09809, 0.07), (-0.08229, -0.1133, 0.0), (-0.07127, -0.09809, -0.07), (-0.04114, -0.05663, -0.1212), (-0.06657, -0.02163, 0.1212), (-0.1153, -0.03747, 0.07), (-0.1331, -0.04326, 0.0), (-0.1153, -0.03747, -0.07), (-0.06657, -0.02163, -0.1212), (-0.06657, 0.02163, 0.1212), (-0.1153, 0.03747, 0.07), (-0.1331, 0.04326, 0.0), (-0.1153, 0.03747, -0.07), (-0.06657, 0.02163, -0.1212), (-0.04114, 0.05663, 0.1212), (-0.07127, 0.09809, 0.07), (-0.08229, 0.1133, 0.0), (-0.07127, 0.09809, -0.07), (-0.04114, 0.05663, -0.1212), (-1.49e-08, 0.07, 0.1212), (-7.451e-09, 0.1212, 0.07), (-2.98e-08, 0.14, 0.0), (-7.451e-09, 0.1212, -0.07), (-1.49e-08, 0.07, -0.1212)], [], [(1, 51, 6), (50, 49, 4, 5), (48, 47, 2, 3), (51, 50, 5, 6), (49, 48, 3, 4), (47, 0, 2), (5, 4, 9, 10), (3, 2, 7, 8), (6, 5, 10, 11), (4, 3, 8, 9), (2, 0, 7), (1, 6, 11), (8, 7, 12, 13), (11, 10, 15, 16), (9, 8, 13, 14), (7, 0, 12), (1, 11, 16), (10, 9, 14, 15), (16, 15, 20, 21), (14, 13, 18, 19), (12, 0, 17), (1, 16, 21), (15, 14, 19, 20), (13, 12, 17, 18), (21, 20, 25, 26), (19, 18, 23, 24), (17, 0, 22), (1, 21, 26), (20, 19, 24, 25), (18, 17, 22, 23), (26, 25, 30, 31), (24, 23, 28, 29), (22, 0, 27), (1, 26, 31), (25, 24, 29, 30), (23, 22, 27, 28), (31, 30, 35, 36), (29, 28, 33, 34), (27, 0, 32), (1, 31, 36), (30, 29, 34, 35), (28, 27, 32, 33), (34, 33, 38, 39), (32, 0, 37), (1, 36, 41), (35, 34, 39, 40), (33, 32, 37, 38), (36, 35, 40, 41), (37, 0, 42), (1, 41, 46), (40, 39, 44, 45), (38, 37, 42, 43), (41, 40, 45, 46), (39, 38, 43, 44), (1, 46, 51), (45, 44, 49, 50), (43, 42, 47, 48), (46, 45, 50, 51), (44, 43, 48, 49), (42, 0, 47)])
me_sphere.polygons.foreach_set('use_smooth', [True] * 60)
_uv = me_sphere.uv_layers.new(name='UVMap')
_uv.uv.foreach_set('vector', [0.65, 0.0, 0.7, 0.1667, 0.6, 0.1667, 0.7, 0.3333, 0.7, 0.5, 0.6, 0.5, 0.6, 0.3333, 0.7, 0.6667, 0.7, 0.8333, 0.6, 0.8333, 0.6, 0.6667, 0.7, 0.1667, 0.7, 0.3333, 0.6, 0.3333, 0.6, 0.1667, 0.7, 0.5, 0.7, 0.6667, 0.6, 0.6667, 0.6, 0.5, 0.7, 0.8333, 0.65, 1.0, 0.6, 0.8333, 0.6, 0.3333, 0.6, 0.5, 0.5, 0.5, 0.5, 0.3333, 0.6, 0.6667, 0.6, 0.8333, 0.5, 0.8333, 0.5, 0.6667, 0.6, 0.1667, 0.6, 0.3333, 0.5, 0.3333, 0.5, 0.1667, 0.6, 0.5, 0.6, 0.6667, 0.5, 0.6667, 0.5, 0.5, 0.6, 0.8333, 0.55, 1.0, 0.5, 0.8333, 0.55, 0.0, 0.6, 0.1667, 0.5, 0.1667, 0.5, 0.6667, 0.5, 0.8333, 0.4, 0.8333, 0.4, 0.6667, 0.5, 0.1667, 0.5, 0.3333, 0.4, 0.3333, 0.4, 0.1667, 0.5, 0.5, 0.5, 0.6667, 0.4, 0.6667, 0.4, 0.5, 0.5, 0.8333, 0.45, 1.0, 0.4, 0.8333, 0.45, 0.0, 0.5, 0.1667, 0.4, 0.1667, 0.5, 0.3333, 0.5, 0.5, 0.4, 0.5, 0.4, 0.3333, 0.4, 0.1667, 0.4, 0.3333, 0.3, 0.3333, 0.3, 0.1667, 0.4, 0.5, 0.4, 0.6667, 0.3, 0.6667, 0.3, 0.5, 0.4, 0.8333, 0.35, 1.0, 0.3, 0.8333, 0.35, 0.0, 0.4, 0.1667, 0.3, 0.1667, 0.4, 0.3333, 0.4, 0.5, 0.3, 0.5, 0.3, 0.3333, 0.4, 0.6667, 0.4, 0.8333, 0.3, 0.8333, 0.3, 0.6667, 0.3, 0.1667, 0.3, 0.3333, 0.2, 0.3333, 0.2, 0.1667, 0.3, 0.5, 0.3, 0.6667, 0.2, 0.6667, 0.2, 0.5, 0.3, 0.8333, 0.25, 1.0, 0.2, 0.8333, 0.25, 0.0, 0.3, 0.1667, 0.2, 0.1667, 0.3, 0.3333, 0.3, 0.5, 0.2, 0.5, 0.2, 0.3333, 0.3, 0.6667, 0.3, 0.8333, 0.2, 0.8333, 0.2, 0.6667, 0.2, 0.1667, 0.2, 0.3333, 0.1, 0.3333, 0.1, 0.1667, 0.2, 0.5, 0.2, 0.6667, 0.1, 0.6667, 0.1, 0.5, 0.2, 0.8333, 0.15, 1.0, 0.1, 0.8333, 0.15, 0.0, 0.2, 0.1667, 0.1, 0.1667, 0.2, 0.3333, 0.2, 0.5, 0.1, 0.5, 0.1, 0.3333, 0.2, 0.6667, 0.2, 0.8333, 0.1, 0.8333, 0.1, 0.6667, 0.1, 0.1667, 0.1, 0.3333, 0.0, 0.3333, 0.0, 0.1667, 0.1, 0.5, 0.1, 0.6667, 0.0, 0.6667, 0.0, 0.5, 0.1, 0.8333, 0.05, 1.0, 0.0, 0.8333, 0.05, 0.0, 0.1, 0.1667, 0.0, 0.1667, 0.1, 0.3333, 0.1, 0.5, 0.0, 0.5, 0.0, 0.3333, 0.1, 0.6667, 0.1, 0.8333, 0.0, 0.8333, 0.0, 0.6667, 1.0, 0.5, 1.0, 0.6667, 0.9, 0.6667, 0.9, 0.5, 1.0, 0.8333, 0.95, 1.0, 0.9, 0.8333, 0.95, 0.0, 1.0, 0.1667, 0.9, 0.1667, 1.0, 0.3333, 1.0, 0.5, 0.9, 0.5, 0.9, 0.3333, 1.0, 0.6667, 1.0, 0.8333, 0.9, 0.8333, 0.9, 0.6667, 1.0, 0.1667, 1.0, 0.3333, 0.9, 0.3333, 0.9, 0.1667, 0.9, 0.8333, 0.85, 1.0, 0.8, 0.8333, 0.85, 0.0, 0.9, 0.1667, 0.8, 0.1667, 0.9, 0.3333, 0.9, 0.5, 0.8, 0.5, 0.8, 0.3333, 0.9, 0.6667, 0.9, 0.8333, 0.8, 0.8333, 0.8, 0.6667, 0.9, 0.1667, 0.9, 0.3333, 0.8, 0.3333, 0.8, 0.1667, 0.9, 0.5, 0.9, 0.6667, 0.8, 0.6667, 0.8, 0.5, 0.75, 0.0, 0.8, 0.1667, 0.7, 0.1667, 0.8, 0.3333, 0.8, 0.5, 0.7, 0.5, 0.7, 0.3333, 0.8, 0.6667, 0.8, 0.8333, 0.7, 0.8333, 0.7, 0.6667, 0.8, 0.1667, 0.8, 0.3333, 0.7, 0.3333, 0.7, 0.1667, 0.8, 0.5, 0.8, 0.6667, 0.7, 0.6667, 0.7, 0.5, 0.8, 0.8333, 0.75, 1.0, 0.7, 0.8333])
me_sphere.materials.append(mat_skin)
me_sphere.update()
me_torus_001 = bpy.data.meshes.new('Torus.001')
me_torus_001.from_pydata([(0.18, 0.0, 0.94), (0.15, -0.03, 0.94), (0.12, -3.674e-18, 0.94), (0.15, 0.03, 0.94), (0.1559, -3.934e-09, 1.03), (0.1299, -0.03, 1.015), (0.1039, -2.623e-09, 1.0), (0.1299, 0.03, 1.015), (0.09, -6.814e-09, 1.096), (0.075, -0.03, 1.07), (0.06, -4.543e-09, 1.044), (0.075, 0.03, 1.07), (1.359e-08, -7.868e-09, 1.12), (1.132e-08, -0.03, 1.09), (9.06e-09, -5.245e-09, 1.06), (1.132e-08, 0.03, 1.09), (-0.09, -6.814e-09, 1.096), (-0.075, -0.03, 1.07), (-0.06, -4.543e-09, 1.044), (-0.075, 0.03, 1.07), (-0.1559, -3.934e-09, 1.03), (-0.1299, -0.03, 1.015), (-0.1039, -2.623e-09, 1.0), (-0.1299, 0.03, 1.015), (-0.18, -6.878e-16, 0.94), (-0.15, -0.03, 0.94), (-0.12, -4.622e-16, 0.94), (-0.15, 0.03, 0.94), (-0.1559, 3.934e-09, 0.85), (-0.1299, -0.03, 0.865), (-0.1039, 2.623e-09, 0.88), (-0.1299, 0.03, 0.865), (-0.09, 6.814e-09, 0.7841), (-0.075, -0.03, 0.8101), (-0.06, 4.543e-09, 0.8361), (-0.075, 0.03, 0.8101), (1.359e-08, 7.868e-09, 0.76), (1.132e-08, -0.03, 0.79), (9.06e-09, 5.245e-09, 0.82), (1.132e-08, 0.03, 0.79), (0.09, 6.814e-09, 0.7841), (0.075, -0.03, 0.8101), (0.06, 4.543e-09, 0.8361), (0.075, 0.03, 0.8101), (0.1559, 3.934e-09, 0.85), (0.1299, -0.03, 0.865), (0.1039, 2.623e-09, 0.88), (0.1299, 0.03, 0.865)], [], [(0, 4, 5, 1), (1, 5, 6, 2), (2, 6, 7, 3), (3, 7, 4, 0), (4, 8, 9, 5), (5, 9, 10, 6), (6, 10, 11, 7), (7, 11, 8, 4), (8, 12, 13, 9), (9, 13, 14, 10), (10, 14, 15, 11), (11, 15, 12, 8), (12, 16, 17, 13), (13, 17, 18, 14), (14, 18, 19, 15), (15, 19, 16, 12), (16, 20, 21, 17), (17, 21, 22, 18), (18, 22, 23, 19), (19, 23, 20, 16), (20, 24, 25, 21), (21, 25, 26, 22), (22, 26, 27, 23), (23, 27, 24, 20), (24, 28, 29, 25), (25, 29, 30, 26), (26, 30, 31, 27), (27, 31, 28, 24), (28, 32, 33, 29), (29, 33, 34, 30), (30, 34, 35, 31), (31, 35, 32, 28), (32, 36, 37, 33), (33, 37, 38, 34), (34, 38, 39, 35), (35, 39, 36, 32), (36, 40, 41, 37), (37, 41, 42, 38), (38, 42, 43, 39), (39, 43, 40, 36), (40, 44, 45, 41), (41, 45, 46, 42), (42, 46, 47, 43), (43, 47, 44, 40), (44, 0, 1, 45), (45, 1, 2, 46), (46, 2, 3, 47), (47, 3, 0, 44)])
_uv = me_torus_001.uv_layers.new(name='UVMap')
_uv.uv.foreach_set('vector', [0.5, 0.5, 0.5833, 0.5, 0.5833, 0.75, 0.5, 0.75, 0.5, 0.75, 0.5833, 0.75, 0.5833, 1.0, 0.5, 1.0, 0.5, 0.0, 0.5833, 0.0, 0.5833, 0.25, 0.5, 0.25, 0.5, 0.25, 0.5833, 0.25, 0.5833, 0.5, 0.5, 0.5, 0.5833, 0.5, 0.6667, 0.5, 0.6667, 0.75, 0.5833, 0.75, 0.5833, 0.75, 0.6667, 0.75, 0.6667, 1.0, 0.5833, 1.0, 0.5833, 0.0, 0.6667, 0.0, 0.6667, 0.25, 0.5833, 0.25, 0.5833, 0.25, 0.6667, 0.25, 0.6667, 0.5, 0.5833, 0.5, 0.6667, 0.5, 0.75, 0.5, 0.75, 0.75, 0.6667, 0.75, 0.6667, 0.75, 0.75, 0.75, 0.75, 1.0, 0.6667, 1.0, 0.6667, 0.0, 0.75, 0.0, 0.75, 0.25, 0.6667, 0.25, 0.6667, 0.25, 0.75, 0.25, 0.75, 0.5, 0.6667, 0.5, 0.75, 0.5, 0.8333, 0.5, 0.8333, 0.75, 0.75, 0.75, 0.75, 0.75, 0.8333, 0.75, 0.8333, 1.0, 0.75, 1.0, 0.75, 0.0, 0.8333, 0.0, 0.8333, 0.25, 0.75, 0.25, 0.75, 0.25, 0.8333, 0.25, 0.8333, 0.5, 0.75, 0.5, 0.8333, 0.5, 0.9167, 0.5, 0.9167, 0.75, 0.8333, 0.75, 0.8333, 0.75, 0.9167, 0.75, 0.9167, 1.0, 0.8333, 1.0, 0.8333, 0.0, 0.9167, 0.0, 0.9167, 0.25, 0.8333, 0.25, 0.8333, 0.25, 0.9167, 0.25, 0.9167, 0.5, 0.8333, 0.5, 0.9167, 0.5, 1.0, 0.5, 1.0, 0.75, 0.9167, 0.75, 0.9167, 0.75, 1.0, 0.75, 1.0, 1.0, 0.9167, 1.0, 0.9167, 0.0, 1.0, 0.0, 1.0, 0.25, 0.9167, 0.25, 0.9167, 0.25, 1.0, 0.25, 1.0, 0.5, 0.9167, 0.5, 2.22e-16, 0.5, 0.08333, 0.5, 0.08333, 0.75, 2.22e-16, 0.75, 2.22e-16, 0.75, 0.08333, 0.75, 0.08333, 1.0, 2.22e-16, 1.0, 2.22e-16, 0.0, 0.08333, 0.0, 0.08333, 0.25, 2.22e-16, 0.25, 2.22e-16, 0.25, 0.08333, 0.25, 0.08333, 0.5, 2.22e-16, 0.5, 0.08333, 0.5, 0.1667, 0.5, 0.1667, 0.75, 0.08333, 0.75, 0.08333, 0.75, 0.1667, 0.75, 0.1667, 1.0, 0.08333, 1.0, 0.08333, 0.0, 0.1667, 0.0, 0.1667, 0.25, 0.08333, 0.25, 0.08333, 0.25, 0.1667, 0.25, 0.1667, 0.5, 0.08333, 0.5, 0.1667, 0.5, 0.25, 0.5, 0.25, 0.75, 0.1667, 0.75, 0.1667, 0.75, 0.25, 0.75, 0.25, 1.0, 0.1667, 1.0, 0.1667, 0.0, 0.25, 0.0, 0.25, 0.25, 0.1667, 0.25, 0.1667, 0.25, 0.25, 0.25, 0.25, 0.5, 0.1667, 0.5, 0.25, 0.5, 0.3333, 0.5, 0.3333, 0.75, 0.25, 0.75, 0.25, 0.75, 0.3333, 0.75, 0.3333, 1.0, 0.25, 1.0, 0.25, 0.0, 0.3333, 0.0, 0.3333, 0.25, 0.25, 0.25, 0.25, 0.25, 0.3333, 0.25, 0.3333, 0.5, 0.25, 0.5, 0.3333, 0.5, 0.4167, 0.5, 0.4167, 0.75, 0.3333, 0.75, 0.3333, 0.75, 0.4167, 0.75, 0.4167, 1.0, 0.3333, 1.0, 0.3333, 0.0, 0.4167, 0.0, 0.4167, 0.25, 0.3333, 0.25, 0.3333, 0.25, 0.4167, 0.25, 0.4167, 0.5, 0.3333, 0.5, 0.4167, 0.5, 0.5, 0.5, 0.5, 0.75, 0.4167, 0.75, 0.4167, 0.75, 0.5, 0.75, 0.5, 1.0, 0.4167, 1.0, 0.4167, 0.0, 0.5, 0.0, 0.5, 0.25, 0.4167, 0.25, 0.4167, 0.25, 0.5, 0.25, 0.5, 0.5, 0.4167, 0.5])
me_torus_001.materials.append(mat_headphones)
me_torus_001.update()
me_cube_002 = bpy.data.meshes.new('Cube.002')
me_cube_002.from_pydata([(-0.11, -0.1, 0.58), (-0.11, -0.1, 0.78), (-0.11, 0.1, 0.58), (-0.11, 0.1, 0.78), (0.11, -0.1, 0.58), (0.11, -0.1, 0.78), (0.11, 0.1, 0.58), (0.11, 0.1, 0.78)], [], [(0, 1, 3, 2), (2, 3, 7, 6), (6, 7, 5, 4), (4, 5, 1, 0), (2, 6, 4, 0), (7, 3, 1, 5)])
_uv = me_cube_002.uv_layers.new(name='UVMap')
_uv.uv.foreach_set('vector', [0.375, 0.0, 0.625, 0.0, 0.625, 0.25, 0.375, 0.25, 0.375, 0.25, 0.625, 0.25, 0.625, 0.5, 0.375, 0.5, 0.375, 0.5, 0.625, 0.5, 0.625, 0.75, 0.375, 0.75, 0.375, 0.75, 0.625, 0.75, 0.625, 1.0, 0.375, 1.0, 0.125, 0.5, 0.375, 0.5, 0.375, 0.75, 0.125, 0.75, 0.625, 0.5, 0.875, 0.5, 0.875, 0.75, 0.625, 0.75])
me_cube_002.materials.append(mat_hoodie)
me_cube_002.update()
me_cylinder_003 = bpy.data.meshes.new('Cylinder.003')
me_cylinder_003.from_pydata([(0.0, 0.19, 0.4934), (0.1, 0.19, 0.6666), (0.0375, 0.165, 0.4717), (0.1375, 0.165, 0.645), (0.0375, 0.115, 0.4717), (0.1375, 0.115, 0.645), (0.0, 0.09, 0.4934), (0.1, 0.09, 0.6666), (-0.0375, 0.115, 0.515), (0.0625, 0.115, 0.6883), (-0.0375, 0.165, 0.515), (0.0625, 0.165, 0.6883)], [], [(0, 1, 3, 2), (2, 3, 5, 4), (4, 5, 7, 6), (6, 7, 9, 8), (3, 1, 11, 9, 7, 5), (8, 9, 11, 10), (10, 11, 1, 0), (0, 2, 4, 6, 8, 10)])
_uv = me_cylinder_003.uv_layers.new(name='UVMap')
_uv.uv.foreach_set('vector', [1.0, 0.5, 1.0, 1.0, 0.8333, 1.0, 0.8333, 0.5, 0.8333, 0.5, 0.8333, 1.0, 0.6667, 1.0, 0.6667, 0.5, 0.6667, 0.5, 0.6667, 1.0, 0.5, 1.0, 0.5, 0.5, 0.5, 0.5, 0.5, 1.0, 0.3333, 1.0, 0.3333, 0.5, 0.4578, 0.37, 0.25, 0.49, 0.04215, 0.37, 0.04215, 0.13, 0.25, 0.01, 0.4578, 0.13, 0.3333, 0.5, 0.3333, 1.0, 0.1667, 1.0, 0.1667, 0.5, 0.1667, 0.5, 0.1667, 1.0, -8.941e-08, 1.0, -8.941e-08, 0.5, 0.75, 0.49, 0.9578, 0.37, 0.9578, 0.13, 0.75, 0.01, 0.5422, 0.13, 0.5422, 0.37])
me_cylinder_003.materials.append(mat_hoodie)
me_cylinder_003.update()
me_cylinder_004 = bpy.data.meshes.new('Cylinder.004')
me_cylinder_004.from_pydata([(0.0, -0.09, 0.4934), (0.1, -0.09, 0.6666), (0.0375, -0.115, 0.4717), (0.1375, -0.115, 0.645), (0.0375, -0.165, 0.4717), (0.1375, -0.165, 0.645), (0.0, -0.19, 0.4934), (0.1, -0.19, 0.6666), (-0.0375, -0.165, 0.515), (0.0625, -0.165, 0.6883), (-0.0375, -0.115, 0.515), (0.0625, -0.115, 0.6883)], [], [(0, 1, 3, 2), (2, 3, 5, 4), (4, 5, 7, 6), (6, 7, 9, 8), (3, 1, 11, 9, 7, 5), (8, 9, 11, 10), (10, 11, 1, 0), (0, 2, 4, 6, 8, 10)])
_uv = me_cylinder_004.uv_layers.new(name='UVMap')
_uv.uv.foreach_set('vector', [1.0, 0.5, 1.0, 1.0, 0.8333, 1.0, 0.8333, 0.5, 0.8333, 0.5, 0.8333, 1.0, 0.6667, 1.0, 0.6667, 0.5, 0.6667, 0.5, 0.6667, 1.0, 0.5, 1.0, 0.5, 0.5, 0.5, 0.5, 0.5, 1.0, 0.3333, 1.0, 0.3333, 0.5, 0.4578, 0.37, 0.25, 0.49, 0.04215, 0.37, 0.04215, 0.13, 0.25, 0.01, 0.4578, 0.13, 0.3333, 0.5, 0.3333, 1.0, 0.1667, 1.0, 0.1667, 0.5, 0.1667, 0.5, 0.1667, 1.0, -8.941e-08, 1.0, -8.941e-08, 0.5, 0.75, 0.49, 0.9578, 0.37, 0.9578, 0.13, 0.75, 0.01, 0.5422, 0.13, 0.5422, 0.37])
me_cylinder_004.materials.append(mat_hoodie)
me_cylinder_004.update()
arm_armaturedata = bpy.data.armatures.new('ArmatureData')  # bones are not reproduced

# ---- objects
ob_hoverring = bpy.data.objects.new('HoverRing', me_torus)
ob_glowdisc = bpy.data.objects.new('GlowDisc', me_cylinder)
ob_deckbody = bpy.data.objects.new('DeckBody', me_cube)
ob_decktop = bpy.data.objects.new('DeckTop', me_cube_001)
ob_vinyl_l = bpy.data.objects.new('Vinyl.L', me_cylinder_001)
ob_vinyl_r = bpy.data.objects.new('Vinyl.R', me_cylinder_002)
ob_head = bpy.data.objects.new('Head', me_sphere)
ob_headphones = bpy.data.objects.new('Headphones', me_torus_001)
ob_torso = bpy.data.objects.new('Torso', me_cube_002)
ob_arm_l = bpy.data.objects.new('Arm.L', me_cylinder_003)
ob_arm_r = bpy.data.objects.new('Arm.R', me_cylinder_004)
ob_armature = bpy.data.objects.new('Armature', arm_armaturedata)
ob_spritelight = bpy.data.objects.new('SpriteLight', light_sun)
ob_filllight = bpy.data.objects.new('FillLight', light_sun_001)

# ---- transforms, parenting, visibility, modifiers, constraints
ob_hoverring.parent = ob_armature
ob_hoverring.location = (0.0, 0.0, 0.15)
_vg = ob_hoverring.vertex_groups.new(name='root')
_vg.add([0, 1, 2, 3, 4, 5, 6, 7, 8, 9, 10, 11, 12, 13, 14, 15, 16, 17, 18, 19, 20, 21, 22, 23, 24, 25, 26, 27, 28, 29, 30, 31, 32, 33, 34, 35, 36, 37, 38, 39, 40, 41, 42, 43, 44, 45, 46, 47, 48, 49, 50, 51, 52, 53, 54, 55, 56, 57, 58, 59, 60, 61, 62, 63, 64, 65, 66, 67, 68, 69, 70, 71, 72, 73, 74, 75, 76, 77, 78, 79, 80, 81, 82, 83, 84, 85, 86, 87, 88, 89, 90, 91, 92, 93, 94, 95], 1.0, 'REPLACE')
_m = ob_hoverring.modifiers.new('Armature', 'ARMATURE')
_m.object = ob_armature
ob_glowdisc.parent = ob_armature
ob_glowdisc.location = (0.0, 0.0, 0.12)
_vg = ob_glowdisc.vertex_groups.new(name='root')
_vg.add([0, 1, 2, 3, 4, 5, 6, 7, 8, 9, 10, 11, 12, 13, 14, 15, 16, 17, 18, 19, 20, 21, 22, 23, 24, 25, 26, 27, 28, 29, 30, 31], 1.0, 'REPLACE')
_m = ob_glowdisc.modifiers.new('Armature', 'ARMATURE')
_m.object = ob_armature
ob_deckbody.parent = ob_armature
ob_deckbody.location = (0.0, 0.0, 0.0)
_vg = ob_deckbody.vertex_groups.new(name='deck')
_vg.add([0, 1, 2, 3, 4, 5, 6, 7], 1.0, 'REPLACE')
_m = ob_deckbody.modifiers.new('Armature', 'ARMATURE')
_m.object = ob_armature
ob_decktop.parent = ob_armature
ob_decktop.location = (0.0, 0.0, 0.0)
_vg = ob_decktop.vertex_groups.new(name='deck')
_vg.add([0, 1, 2, 3, 4, 5, 6, 7], 1.0, 'REPLACE')
_m = ob_decktop.modifiers.new('Armature', 'ARMATURE')
_m.object = ob_armature
ob_vinyl_l.parent = ob_armature
ob_vinyl_l.location = (0.0, 0.14, 0.47)
_vg = ob_vinyl_l.vertex_groups.new(name='deck')
_vg.add([0, 1, 2, 3, 4, 5, 6, 7, 8, 9, 10, 11, 12, 13, 14, 15, 16, 17, 18, 19, 20, 21, 22, 23, 24, 25, 26, 27, 28, 29, 30, 31], 1.0, 'REPLACE')
_m = ob_vinyl_l.modifiers.new('Armature', 'ARMATURE')
_m.object = ob_armature
ob_vinyl_r.parent = ob_armature
ob_vinyl_r.location = (0.0, -0.14, 0.47)
_vg = ob_vinyl_r.vertex_groups.new(name='deck')
_vg.add([0, 1, 2, 3, 4, 5, 6, 7, 8, 9, 10, 11, 12, 13, 14, 15, 16, 17, 18, 19, 20, 21, 22, 23, 24, 25, 26, 27, 28, 29, 30, 31], 1.0, 'REPLACE')
_m = ob_vinyl_r.modifiers.new('Armature', 'ARMATURE')
_m.object = ob_armature
ob_head.parent = ob_armature
ob_head.location = (0.0, 0.0, 0.92)
_vg = ob_head.vertex_groups.new(name='head')
_vg.add([0, 1, 2, 3, 4, 5, 6, 7, 8, 9, 10, 11, 12, 13, 14, 15, 16, 17, 18, 19, 20, 21, 22, 23, 24, 25, 26, 27, 28, 29, 30, 31, 32, 33, 34, 35, 36, 37, 38, 39, 40, 41, 42, 43, 44, 45, 46, 47, 48, 49, 50, 51], 1.0, 'REPLACE')
_m = ob_head.modifiers.new('Armature', 'ARMATURE')
_m.object = ob_armature
ob_headphones.parent = ob_armature
ob_headphones.location = (0.0, 0.0, 0.0)
_vg = ob_headphones.vertex_groups.new(name='head')
_vg.add([0, 1, 2, 3, 4, 5, 6, 7, 8, 9, 10, 11, 12, 13, 14, 15, 16, 17, 18, 19, 20, 21, 22, 23, 24, 25, 26, 27, 28, 29, 30, 31, 32, 33, 34, 35, 36, 37, 38, 39, 40, 41, 42, 43, 44, 45, 46, 47], 1.0, 'REPLACE')
_m = ob_headphones.modifiers.new('Armature', 'ARMATURE')
_m.object = ob_armature
ob_torso.parent = ob_armature
ob_torso.location = (0.0, 0.0, 0.0)
_vg = ob_torso.vertex_groups.new(name='body')
_vg.add([0, 1, 2, 3, 4, 5, 6, 7], 1.0, 'REPLACE')
_m = ob_torso.modifiers.new('Armature', 'ARMATURE')
_m.object = ob_armature
ob_arm_l.parent = ob_armature
ob_arm_l.location = (0.0, 0.0, 0.0)
_vg = ob_arm_l.vertex_groups.new(name='arm.L')
_vg.add([0, 1, 2, 3, 4, 5, 6, 7, 8, 9, 10, 11], 1.0, 'REPLACE')
_m = ob_arm_l.modifiers.new('Armature', 'ARMATURE')
_m.object = ob_armature
ob_arm_r.parent = ob_armature
ob_arm_r.location = (0.0, 0.0, 0.0)
_vg = ob_arm_r.vertex_groups.new(name='arm.R')
_vg.add([0, 1, 2, 3, 4, 5, 6, 7, 8, 9, 10, 11], 1.0, 'REPLACE')
_m = ob_arm_r.modifiers.new('Armature', 'ARMATURE')
_m.object = ob_armature
ob_armature.location = (0.0, 0.0, 0.0)
ob_spritelight.location = (2.0, -2.0, 5.0)
ob_spritelight.rotation_euler = (0.5236, 0.1745, 0.3491)
ob_filllight.location = (-2.0, 2.0, 3.0)
ob_filllight.rotation_euler = (0.8727, -0.5236, -0.3491)

# ---- collection membership
col_collection.objects.link(ob_hoverring)
col_collection.objects.link(ob_glowdisc)
col_collection.objects.link(ob_deckbody)
col_collection.objects.link(ob_decktop)
col_collection.objects.link(ob_vinyl_l)
col_collection.objects.link(ob_vinyl_r)
col_collection.objects.link(ob_head)
col_collection.objects.link(ob_headphones)
col_collection.objects.link(ob_torso)
col_collection.objects.link(ob_arm_l)
col_collection.objects.link(ob_arm_r)
col_collection.objects.link(ob_armature)
col_collection.objects.link(ob_spritelight)
col_collection.objects.link(ob_filllight)

# ---- scene / render settings (as saved in the file)
scene.frame_start = 1; scene.frame_end = 4; scene.frame_set(1)
scene.render.engine = 'BLENDER_EEVEE_NEXT'
scene.render.fps = 10
scene.render.bake_bias = 0.0
scene.render.bake_samples = 0
scene.cycles.sampling_pattern = 'TABULATED_SOBOL'
scene.eevee.use_volume_custom_range = False
bpy.context.view_layer.update()

# ---- added for rendering (the .blend has no active camera): camera
cam_auto = bpy.data.cameras.new('AutoCamera')
cam_auto.lens = 50.0
cam_auto.sensor_width = 36.0
cam_auto.clip_end = 1000.0
ob_auto_camera = bpy.data.objects.new('AutoCamera', cam_auto)
scene.collection.objects.link(ob_auto_camera)
ob_auto_camera.location = (1.48329, -1.77995, 1.79694)
ob_auto_camera.rotation_euler = (1.09748, -7.21219e-08, 0.694738)
scene.camera = ob_auto_camera
bpy.context.view_layer.update()
